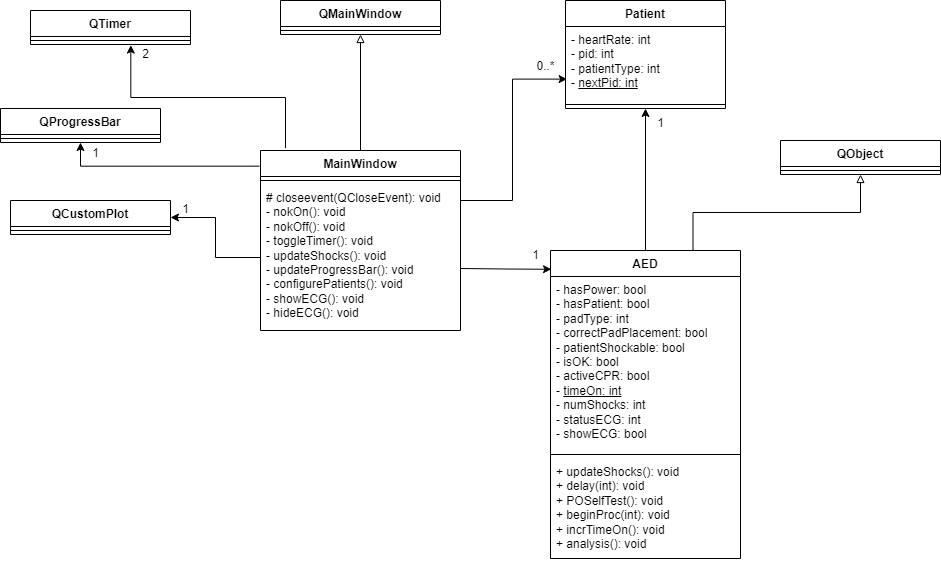

The diagram above was exported from draw.io. Its source (the exported page's mxGraphModel, read from the mxfile embedded in the PNG):
<mxGraphModel dx="1562" dy="854" grid="1" gridSize="10" guides="1" tooltips="1" connect="1" arrows="1" fold="1" page="1" pageScale="1" pageWidth="1600" pageHeight="1200" math="0" shadow="0">
  <root>
    <mxCell id="0" />
    <mxCell id="1" parent="0" />
    <mxCell id="qhaT2OMjzZve2IiSOpRw-34" style="edgeStyle=orthogonalEdgeStyle;rounded=0;orthogonalLoop=1;jettySize=auto;html=1;exitX=0.75;exitY=0;exitDx=0;exitDy=0;entryX=0.5;entryY=1;entryDx=0;entryDy=0;endArrow=block;endFill=0;" parent="1" source="qhaT2OMjzZve2IiSOpRw-1" target="qhaT2OMjzZve2IiSOpRw-5" edge="1">
      <mxGeometry relative="1" as="geometry" />
    </mxCell>
    <mxCell id="qhaT2OMjzZve2IiSOpRw-1" value="AED" style="swimlane;fontStyle=1;align=center;verticalAlign=top;childLayout=stackLayout;horizontal=1;startSize=26;horizontalStack=0;resizeParent=1;resizeParentMax=0;resizeLast=0;collapsible=1;marginBottom=0;whiteSpace=wrap;html=1;" parent="1" vertex="1">
      <mxGeometry x="690" y="430" width="190" height="308" as="geometry" />
    </mxCell>
    <mxCell id="qhaT2OMjzZve2IiSOpRw-2" value="- hasPower: bool&lt;br&gt;- hasPatient: bool&lt;br&gt;- padType: int&lt;br&gt;- correctPadPlacement: bool&lt;br&gt;- patientShockable: bool&lt;br&gt;- isOK: bool&lt;br&gt;- activeCPR: bool&lt;br&gt;- &lt;u&gt;timeOn: int&lt;/u&gt;&lt;br&gt;- numShocks: int&lt;br&gt;- statusECG: int&lt;br&gt;- showECG: bool" style="text;strokeColor=none;fillColor=none;align=left;verticalAlign=top;spacingLeft=4;spacingRight=4;overflow=hidden;rotatable=0;points=[[0,0.5],[1,0.5]];portConstraint=eastwest;whiteSpace=wrap;html=1;" parent="qhaT2OMjzZve2IiSOpRw-1" vertex="1">
      <mxGeometry y="26" width="190" height="174" as="geometry" />
    </mxCell>
    <mxCell id="qhaT2OMjzZve2IiSOpRw-3" value="" style="line;strokeWidth=1;fillColor=none;align=left;verticalAlign=middle;spacingTop=-1;spacingLeft=3;spacingRight=3;rotatable=0;labelPosition=right;points=[];portConstraint=eastwest;strokeColor=inherit;" parent="qhaT2OMjzZve2IiSOpRw-1" vertex="1">
      <mxGeometry y="200" width="190" height="8" as="geometry" />
    </mxCell>
    <mxCell id="qhaT2OMjzZve2IiSOpRw-4" value="+ updateShocks(): void&lt;br&gt;+ delay(int): void&lt;br&gt;+ POSelfTest(): void&lt;br&gt;+ beginProc(int): void&lt;br&gt;+ incrTimeOn(): void&lt;br&gt;+ analysis(): void" style="text;strokeColor=none;fillColor=none;align=left;verticalAlign=top;spacingLeft=4;spacingRight=4;overflow=hidden;rotatable=0;points=[[0,0.5],[1,0.5]];portConstraint=eastwest;whiteSpace=wrap;html=1;" parent="qhaT2OMjzZve2IiSOpRw-1" vertex="1">
      <mxGeometry y="208" width="190" height="100" as="geometry" />
    </mxCell>
    <mxCell id="qhaT2OMjzZve2IiSOpRw-5" value="QObject" style="swimlane;fontStyle=1;align=center;verticalAlign=top;childLayout=stackLayout;horizontal=1;startSize=26;horizontalStack=0;resizeParent=1;resizeParentMax=0;resizeLast=0;collapsible=1;marginBottom=0;whiteSpace=wrap;html=1;" parent="1" vertex="1">
      <mxGeometry x="920" y="320" width="160" height="34" as="geometry" />
    </mxCell>
    <mxCell id="qhaT2OMjzZve2IiSOpRw-7" value="" style="line;strokeWidth=1;fillColor=none;align=left;verticalAlign=middle;spacingTop=-1;spacingLeft=3;spacingRight=3;rotatable=0;labelPosition=right;points=[];portConstraint=eastwest;strokeColor=inherit;" parent="qhaT2OMjzZve2IiSOpRw-5" vertex="1">
      <mxGeometry y="26" width="160" height="8" as="geometry" />
    </mxCell>
    <mxCell id="qhaT2OMjzZve2IiSOpRw-10" value="Patient" style="swimlane;fontStyle=1;align=center;verticalAlign=top;childLayout=stackLayout;horizontal=1;startSize=26;horizontalStack=0;resizeParent=1;resizeParentMax=0;resizeLast=0;collapsible=1;marginBottom=0;whiteSpace=wrap;html=1;" parent="1" vertex="1">
      <mxGeometry x="705" y="180" width="160" height="108" as="geometry" />
    </mxCell>
    <mxCell id="qhaT2OMjzZve2IiSOpRw-11" value="- heartRate: int&lt;br&gt;- pid: int&lt;br&gt;- patientType: int&lt;br&gt;- &lt;u&gt;nextPid: int&lt;/u&gt;" style="text;strokeColor=none;fillColor=none;align=left;verticalAlign=top;spacingLeft=4;spacingRight=4;overflow=hidden;rotatable=0;points=[[0,0.5],[1,0.5]];portConstraint=eastwest;whiteSpace=wrap;html=1;" parent="qhaT2OMjzZve2IiSOpRw-10" vertex="1">
      <mxGeometry y="26" width="160" height="74" as="geometry" />
    </mxCell>
    <mxCell id="qhaT2OMjzZve2IiSOpRw-12" value="" style="line;strokeWidth=1;fillColor=none;align=left;verticalAlign=middle;spacingTop=-1;spacingLeft=3;spacingRight=3;rotatable=0;labelPosition=right;points=[];portConstraint=eastwest;strokeColor=inherit;" parent="qhaT2OMjzZve2IiSOpRw-10" vertex="1">
      <mxGeometry y="100" width="160" height="8" as="geometry" />
    </mxCell>
    <mxCell id="qhaT2OMjzZve2IiSOpRw-14" style="edgeStyle=orthogonalEdgeStyle;rounded=0;orthogonalLoop=1;jettySize=auto;html=1;entryX=0.5;entryY=1;entryDx=0;entryDy=0;" parent="1" source="qhaT2OMjzZve2IiSOpRw-1" target="qhaT2OMjzZve2IiSOpRw-10" edge="1">
      <mxGeometry relative="1" as="geometry" />
    </mxCell>
    <mxCell id="qhaT2OMjzZve2IiSOpRw-42" style="edgeStyle=orthogonalEdgeStyle;rounded=0;orthogonalLoop=1;jettySize=auto;html=1;exitX=0.5;exitY=0;exitDx=0;exitDy=0;entryX=0.5;entryY=1;entryDx=0;entryDy=0;endArrow=block;endFill=0;" parent="1" source="qhaT2OMjzZve2IiSOpRw-15" target="qhaT2OMjzZve2IiSOpRw-40" edge="1">
      <mxGeometry relative="1" as="geometry" />
    </mxCell>
    <mxCell id="qhaT2OMjzZve2IiSOpRw-15" value="MainWindow" style="swimlane;fontStyle=1;align=center;verticalAlign=top;childLayout=stackLayout;horizontal=1;startSize=26;horizontalStack=0;resizeParent=1;resizeParentMax=0;resizeLast=0;collapsible=1;marginBottom=0;whiteSpace=wrap;html=1;" parent="1" vertex="1">
      <mxGeometry x="400" y="330" width="200" height="180" as="geometry" />
    </mxCell>
    <mxCell id="qhaT2OMjzZve2IiSOpRw-17" value="" style="line;strokeWidth=1;fillColor=none;align=left;verticalAlign=middle;spacingTop=-1;spacingLeft=3;spacingRight=3;rotatable=0;labelPosition=right;points=[];portConstraint=eastwest;strokeColor=inherit;" parent="qhaT2OMjzZve2IiSOpRw-15" vertex="1">
      <mxGeometry y="26" width="200" height="8" as="geometry" />
    </mxCell>
    <mxCell id="qhaT2OMjzZve2IiSOpRw-18" value="# closeevent(QCloseEvent): void&lt;br&gt;- nokOn(): void&lt;br&gt;- nokOff(): void&lt;br&gt;- toggleTimer(): void&lt;br&gt;- updateShocks(): void&lt;br&gt;- updateProgressBar(): void&lt;br&gt;- configurePatients(): void&lt;br&gt;- showECG(): void&lt;br&gt;- hideECG(): void" style="text;strokeColor=none;fillColor=none;align=left;verticalAlign=top;spacingLeft=4;spacingRight=4;overflow=hidden;rotatable=0;points=[[0,0.5],[1,0.5]];portConstraint=eastwest;whiteSpace=wrap;html=1;" parent="qhaT2OMjzZve2IiSOpRw-15" vertex="1">
      <mxGeometry y="34" width="200" height="146" as="geometry" />
    </mxCell>
    <mxCell id="qhaT2OMjzZve2IiSOpRw-19" style="edgeStyle=orthogonalEdgeStyle;rounded=0;orthogonalLoop=1;jettySize=auto;html=1;exitX=1;exitY=0.5;exitDx=0;exitDy=0;entryX=0.005;entryY=0.061;entryDx=0;entryDy=0;entryPerimeter=0;" parent="1" target="qhaT2OMjzZve2IiSOpRw-1" edge="1">
      <mxGeometry relative="1" as="geometry">
        <mxPoint x="600" y="448.0000000000002" as="sourcePoint" />
      </mxGeometry>
    </mxCell>
    <mxCell id="qhaT2OMjzZve2IiSOpRw-20" value="QTimer" style="swimlane;fontStyle=1;align=center;verticalAlign=top;childLayout=stackLayout;horizontal=1;startSize=26;horizontalStack=0;resizeParent=1;resizeParentMax=0;resizeLast=0;collapsible=1;marginBottom=0;whiteSpace=wrap;html=1;" parent="1" vertex="1">
      <mxGeometry x="170" y="190" width="160" height="34" as="geometry" />
    </mxCell>
    <mxCell id="qhaT2OMjzZve2IiSOpRw-21" value="" style="line;strokeWidth=1;fillColor=none;align=left;verticalAlign=middle;spacingTop=-1;spacingLeft=3;spacingRight=3;rotatable=0;labelPosition=right;points=[];portConstraint=eastwest;strokeColor=inherit;" parent="qhaT2OMjzZve2IiSOpRw-20" vertex="1">
      <mxGeometry y="26" width="160" height="8" as="geometry" />
    </mxCell>
    <mxCell id="qhaT2OMjzZve2IiSOpRw-22" style="edgeStyle=orthogonalEdgeStyle;rounded=0;orthogonalLoop=1;jettySize=auto;html=1;exitX=0.125;exitY=-0.013;exitDx=0;exitDy=0;entryX=0.627;entryY=1.072;entryDx=0;entryDy=0;entryPerimeter=0;exitPerimeter=0;" parent="1" source="qhaT2OMjzZve2IiSOpRw-15" target="qhaT2OMjzZve2IiSOpRw-21" edge="1">
      <mxGeometry relative="1" as="geometry" />
    </mxCell>
    <mxCell id="qhaT2OMjzZve2IiSOpRw-23" value="2" style="text;html=1;align=center;verticalAlign=middle;resizable=0;points=[];autosize=1;strokeColor=none;fillColor=none;" parent="1" vertex="1">
      <mxGeometry x="270" y="219" width="30" height="30" as="geometry" />
    </mxCell>
    <mxCell id="qhaT2OMjzZve2IiSOpRw-26" value="0..*" style="text;html=1;align=center;verticalAlign=middle;resizable=0;points=[];autosize=1;strokeColor=none;fillColor=none;" parent="1" vertex="1">
      <mxGeometry x="665" y="231" width="40" height="30" as="geometry" />
    </mxCell>
    <mxCell id="qhaT2OMjzZve2IiSOpRw-27" value="1" style="text;html=1;align=center;verticalAlign=middle;resizable=0;points=[];autosize=1;strokeColor=none;fillColor=none;" parent="1" vertex="1">
      <mxGeometry x="660" y="420" width="30" height="30" as="geometry" />
    </mxCell>
    <mxCell id="qhaT2OMjzZve2IiSOpRw-28" style="edgeStyle=orthogonalEdgeStyle;rounded=0;orthogonalLoop=1;jettySize=auto;html=1;exitX=1;exitY=0.5;exitDx=0;exitDy=0;entryX=0.01;entryY=0.711;entryDx=0;entryDy=0;entryPerimeter=0;" parent="1" source="qhaT2OMjzZve2IiSOpRw-18" target="qhaT2OMjzZve2IiSOpRw-11" edge="1">
      <mxGeometry relative="1" as="geometry">
        <Array as="points">
          <mxPoint x="600" y="380" />
          <mxPoint x="652" y="380" />
          <mxPoint x="652" y="259" />
        </Array>
      </mxGeometry>
    </mxCell>
    <mxCell id="qhaT2OMjzZve2IiSOpRw-30" value="QProgressBar" style="swimlane;fontStyle=1;align=center;verticalAlign=top;childLayout=stackLayout;horizontal=1;startSize=26;horizontalStack=0;resizeParent=1;resizeParentMax=0;resizeLast=0;collapsible=1;marginBottom=0;whiteSpace=wrap;html=1;" parent="1" vertex="1">
      <mxGeometry x="140" y="288" width="160" height="34" as="geometry" />
    </mxCell>
    <mxCell id="qhaT2OMjzZve2IiSOpRw-31" value="" style="line;strokeWidth=1;fillColor=none;align=left;verticalAlign=middle;spacingTop=-1;spacingLeft=3;spacingRight=3;rotatable=0;labelPosition=right;points=[];portConstraint=eastwest;strokeColor=inherit;" parent="qhaT2OMjzZve2IiSOpRw-30" vertex="1">
      <mxGeometry y="26" width="160" height="8" as="geometry" />
    </mxCell>
    <mxCell id="qhaT2OMjzZve2IiSOpRw-32" style="edgeStyle=orthogonalEdgeStyle;rounded=0;orthogonalLoop=1;jettySize=auto;html=1;exitX=-0.005;exitY=0.087;exitDx=0;exitDy=0;entryX=0.5;entryY=1;entryDx=0;entryDy=0;exitPerimeter=0;" parent="1" source="qhaT2OMjzZve2IiSOpRw-15" target="qhaT2OMjzZve2IiSOpRw-30" edge="1">
      <mxGeometry relative="1" as="geometry" />
    </mxCell>
    <mxCell id="qhaT2OMjzZve2IiSOpRw-33" value="1" style="text;html=1;align=center;verticalAlign=middle;resizable=0;points=[];autosize=1;strokeColor=none;fillColor=none;" parent="1" vertex="1">
      <mxGeometry x="220" y="318" width="30" height="30" as="geometry" />
    </mxCell>
    <mxCell id="qhaT2OMjzZve2IiSOpRw-35" value="1" style="text;html=1;align=center;verticalAlign=middle;resizable=0;points=[];autosize=1;strokeColor=none;fillColor=none;" parent="1" vertex="1">
      <mxGeometry x="785" y="288" width="30" height="30" as="geometry" />
    </mxCell>
    <mxCell id="qhaT2OMjzZve2IiSOpRw-36" value="QCustomPlot" style="swimlane;fontStyle=1;align=center;verticalAlign=top;childLayout=stackLayout;horizontal=1;startSize=26;horizontalStack=0;resizeParent=1;resizeParentMax=0;resizeLast=0;collapsible=1;marginBottom=0;whiteSpace=wrap;html=1;" parent="1" vertex="1">
      <mxGeometry x="150" y="380" width="160" height="34" as="geometry" />
    </mxCell>
    <mxCell id="qhaT2OMjzZve2IiSOpRw-37" value="" style="line;strokeWidth=1;fillColor=none;align=left;verticalAlign=middle;spacingTop=-1;spacingLeft=3;spacingRight=3;rotatable=0;labelPosition=right;points=[];portConstraint=eastwest;strokeColor=inherit;" parent="qhaT2OMjzZve2IiSOpRw-36" vertex="1">
      <mxGeometry y="26" width="160" height="8" as="geometry" />
    </mxCell>
    <mxCell id="qhaT2OMjzZve2IiSOpRw-38" style="edgeStyle=orthogonalEdgeStyle;rounded=0;orthogonalLoop=1;jettySize=auto;html=1;exitX=0;exitY=0.5;exitDx=0;exitDy=0;entryX=1;entryY=0.5;entryDx=0;entryDy=0;" parent="1" source="qhaT2OMjzZve2IiSOpRw-18" target="qhaT2OMjzZve2IiSOpRw-36" edge="1">
      <mxGeometry relative="1" as="geometry" />
    </mxCell>
    <mxCell id="qhaT2OMjzZve2IiSOpRw-39" value="1" style="text;html=1;align=center;verticalAlign=middle;resizable=0;points=[];autosize=1;strokeColor=none;fillColor=none;" parent="1" vertex="1">
      <mxGeometry x="310" y="374" width="30" height="30" as="geometry" />
    </mxCell>
    <mxCell id="qhaT2OMjzZve2IiSOpRw-40" value="QMainWindow" style="swimlane;fontStyle=1;align=center;verticalAlign=top;childLayout=stackLayout;horizontal=1;startSize=26;horizontalStack=0;resizeParent=1;resizeParentMax=0;resizeLast=0;collapsible=1;marginBottom=0;whiteSpace=wrap;html=1;" parent="1" vertex="1">
      <mxGeometry x="420" y="180" width="160" height="34" as="geometry" />
    </mxCell>
    <mxCell id="qhaT2OMjzZve2IiSOpRw-41" value="" style="line;strokeWidth=1;fillColor=none;align=left;verticalAlign=middle;spacingTop=-1;spacingLeft=3;spacingRight=3;rotatable=0;labelPosition=right;points=[];portConstraint=eastwest;strokeColor=inherit;" parent="qhaT2OMjzZve2IiSOpRw-40" vertex="1">
      <mxGeometry y="26" width="160" height="8" as="geometry" />
    </mxCell>
  </root>
</mxGraphModel>